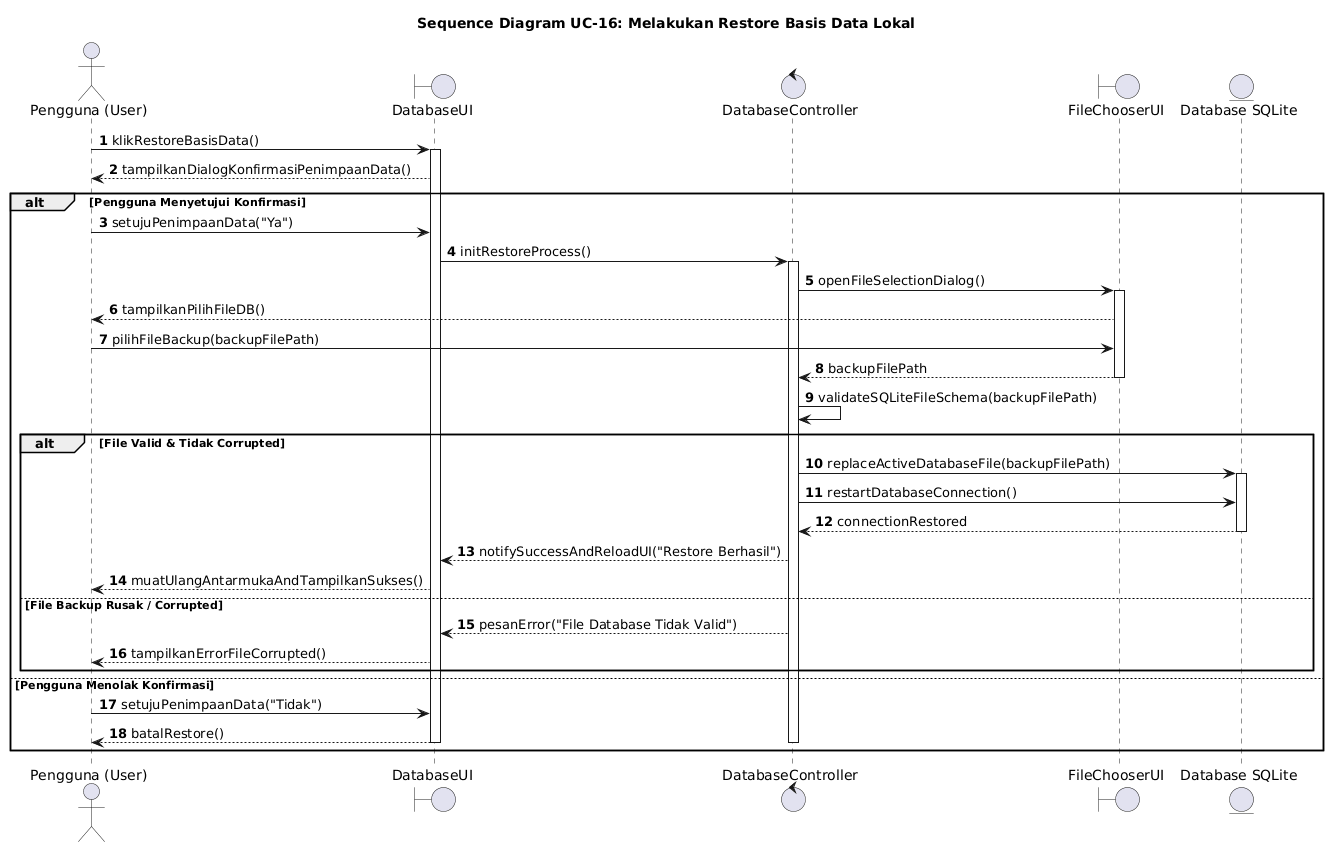

The diagram above was rendered by PlantUML. Its source (embedded in the PNG):
@startuml
autonumber
actor "Pengguna (User)" as User
boundary "DatabaseUI" as UI
control "DatabaseController" as Controller
boundary "FileChooserUI" as FileChooser
entity "Database SQLite" as DB

title Sequence Diagram UC-16: Melakukan Restore Basis Data Lokal

User -> UI: klikRestoreBasisData()
activate UI
UI --> User: tampilkanDialogKonfirmasiPenimpaanData()

alt Pengguna Menyetujui Konfirmasi
    User -> UI: setujuPenimpaanData("Ya")
    UI -> Controller: initRestoreProcess()
    activate Controller

    Controller -> FileChooser: openFileSelectionDialog()
    activate FileChooser
    FileChooser --> User: tampilkanPilihFileDB()
    User -> FileChooser: pilihFileBackup(backupFilePath)
    FileChooser --> Controller: backupFilePath
    deactivate FileChooser

    Controller -> Controller: validateSQLiteFileSchema(backupFilePath)

    alt File Valid & Tidak Corrupted
        Controller -> DB: replaceActiveDatabaseFile(backupFilePath)
        activate DB
        Controller -> DB: restartDatabaseConnection()
        DB --> Controller: connectionRestored
        deactivate DB

        Controller --> UI: notifySuccessAndReloadUI("Restore Berhasil")
        UI --> User: muatUlangAntarmukaAndTampilkanSukses()

    else File Backup Rusak / Corrupted
        Controller --> UI: pesanError("File Database Tidak Valid")
        UI --> User: tampilkanErrorFileCorrupted()
    end

else Pengguna Menolak Konfirmasi
    User -> UI: setujuPenimpaanData("Tidak")
    UI --> User: batalRestore()
    deactivate Controller
    deactivate UI
end
@enduml